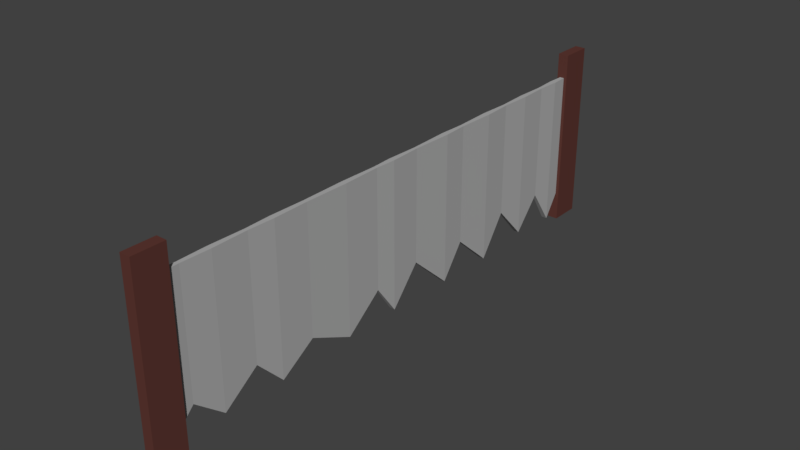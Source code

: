 # Source: Saw.blend  (saved by Blender 2.77.0; exported with 4.5.12 LTS)
import bpy
from mathutils import Matrix  # noqa: F401  (used for matrix-valued properties, if any)

bpy.ops.wm.read_factory_settings(use_empty=True)
scene = bpy.context.scene
scene.name = 'Scene'

# ---- collections
col_collection_1 = bpy.data.collections.new('Collection 1'); scene.collection.children.link(col_collection_1)

# ---- materials (node trees are filled in below, after node groups)
mat_saw_handle = bpy.data.materials.new('Saw Handle')
mat_saw_handle.alpha_threshold = 0.0
mat_saw_handle.use_transparent_shadow = False
mat_saw_handle.diffuse_color = (0.1149, 0.04009, 0.03228, 1.0)
mat_saw_handle.roughness = 0.5
mat_saw_handle.specular_intensity = 0.0
mat_blade = bpy.data.materials.new('Blade')
mat_blade.alpha_threshold = 0.0
mat_blade.use_transparent_shadow = False
mat_blade.diffuse_color = (0.42, 0.42, 0.42, 1.0)
mat_blade.roughness = 0.5
mat_blade.specular_intensity = 0.0

# ---- material node trees

# ---- world
world_world = bpy.data.worlds.new('World'); scene.world = world_world
world_world.color = (0.05088, 0.05088, 0.05088)
world_world.use_sun_shadow = False
world_world.sun_shadow_jitter_overblur = 0.0
world_world.cycles.sampling_method = 'MANUAL'

# ---- meshes
me_cube_003 = bpy.data.meshes.new('Cube.003')
me_cube_003.from_pydata([(-1.0, 16.04, -1.0), (-1.0, 16.04, 1.0), (-1.0, 18.04, -1.0), (-1.0, 18.04, 1.0), (1.0, 16.04, -1.0), (1.0, 16.04, 1.0), (1.0, 18.04, -1.0), (1.0, 18.04, 1.0), (-1.0, -18.42, -1.0), (-1.0, -18.42, 1.0), (-1.0, -16.42, -1.0), (-1.0, -16.42, 1.0), (1.0, -18.42, -1.0), (1.0, -18.42, 1.0), (1.0, -16.42, -1.0), (1.0, -16.42, 1.0), (-0.5248, -17.4, -0.8874), (-0.5248, -17.4, 0.7335), (-0.3536, -15.72, -0.5979), (-0.3536, -15.72, 0.7335), (0.5248, -17.4, -0.8874), (0.5248, -17.4, 0.7335), (0.3536, -15.72, -0.5979), (0.3536, -15.72, 0.7335), (0.5138, -13.85, -0.8688), (0.5138, -13.85, 0.7335), (-0.5138, -13.85, -0.8688), (-0.5138, -13.85, 0.7335), (0.3484, -11.55, -0.5892), (-0.3484, -11.55, -0.5892), (-0.3484, -11.55, 0.7335), (0.3484, -11.55, 0.7335), (0.5325, -9.848, -0.9004), (-0.5325, -9.848, -0.9004), (-0.5325, -9.848, 0.7335), (0.5325, -9.848, 0.7335), (0.3865, -7.548, -0.6536), (-0.3865, -7.548, -0.6536), (-0.3865, -7.548, 0.7335), (0.3865, -7.548, 0.7335), (0.5224, -4.693, -0.8834), (-0.5224, -4.693, -0.8834), (-0.5224, -4.693, 0.7335), (0.5224, -4.693, 0.7335), (0.3332, -2.235, -0.5633), (-0.3332, -2.235, -0.5633), (-0.3332, -2.235, 0.7335), (0.3332, -2.235, 0.7335), (0.5253, -0.8864, -0.8882), (-0.5253, -0.8864, -0.8882), (-0.5253, -0.8864, 0.7335), (0.5253, -0.8864, 0.7335), (0.2997, 1.136, -0.5067), (-0.2997, 1.136, -0.5067), (-0.2997, 1.136, 0.7335), (0.2997, 1.136, 0.7335), (0.5448, 3.793, -0.9212), (-0.5448, 3.793, -0.9212), (-0.5448, 3.793, 0.7335), (0.5448, 3.793, 0.7335), (0.3374, 5.379, -0.5706), (-0.3374, 5.379, -0.5706), (-0.3374, 5.379, 0.7335), (0.3374, 5.379, 0.7335), (0.5573, 7.798, -0.9423), (-0.5573, 7.798, -0.9423), (-0.5573, 7.798, 0.7335), (0.5573, 7.798, 0.7335), (0.3059, 9.661, -0.5172), (-0.3059, 9.661, -0.5172), (-0.3059, 9.661, 0.7335), (0.3059, 9.661, 0.7335), (0.5241, 11.64, -0.8861), (-0.5241, 11.64, -0.8861), (-0.5241, 11.64, 0.7335), (0.5241, 11.64, 0.7335), (0.3237, 13.51, -0.5473), (-0.3237, 13.51, -0.5473), (-0.3237, 13.51, 0.7335), (0.3237, 13.51, 0.7335), (0.551, 14.98, -0.9317), (-0.551, 14.98, -0.9317), (-0.551, 14.98, 0.7335), (0.551, 14.98, 0.7335), (0.3238, 16.6, -0.5475), (-0.3238, 16.6, -0.5475), (-0.3238, 16.6, 0.7335), (0.3238, 16.6, 0.7335)], [], [(1, 3, 2, 0), (3, 7, 6, 2), (7, 5, 4, 6), (5, 1, 0, 4), (0, 2, 6, 4), (5, 7, 3, 1), (9, 11, 10, 8), (11, 15, 14, 10), (15, 13, 12, 14), (13, 9, 8, 12), (8, 10, 14, 12), (13, 15, 11, 9), (17, 19, 18, 16), (22, 18, 26, 24), (23, 21, 20, 22), (21, 17, 16, 20), (16, 18, 22, 20), (21, 23, 19, 17), (25, 24, 28, 31), (19, 23, 25, 27), (18, 19, 27, 26), (23, 22, 24, 25), (29, 30, 34, 33), (27, 25, 31, 30), (26, 27, 30, 29), (24, 26, 29, 28), (32, 33, 37, 36), (28, 29, 33, 32), (31, 28, 32, 35), (30, 31, 35, 34), (39, 36, 40, 43), (35, 32, 36, 39), (34, 35, 39, 38), (33, 34, 38, 37), (41, 42, 46, 45), (38, 39, 43, 42), (37, 38, 42, 41), (36, 37, 41, 40), (47, 44, 48, 51), (40, 41, 45, 44), (43, 40, 44, 47), (42, 43, 47, 46), (50, 51, 55, 54), (46, 47, 51, 50), (45, 46, 50, 49), (44, 45, 49, 48), (53, 54, 58, 57), (49, 50, 54, 53), (48, 49, 53, 52), (51, 48, 52, 55), (59, 56, 60, 63), (52, 53, 57, 56), (55, 52, 56, 59), (54, 55, 59, 58), (61, 62, 66, 65), (58, 59, 63, 62), (57, 58, 62, 61), (56, 57, 61, 60), (65, 66, 70, 69), (60, 61, 65, 64), (63, 60, 64, 67), (62, 63, 67, 66), (71, 68, 72, 75), (64, 65, 69, 68), (67, 64, 68, 71), (66, 67, 71, 70), (73, 74, 78, 77), (70, 71, 75, 74), (69, 70, 74, 73), (68, 69, 73, 72), (76, 77, 81, 80), (72, 73, 77, 76), (75, 72, 76, 79), (74, 75, 79, 78), (83, 80, 84, 87), (79, 76, 80, 83), (78, 79, 83, 82), (77, 78, 82, 81), (86, 87, 84, 85), (82, 83, 87, 86), (81, 82, 86, 85), (80, 81, 85, 84)])
me_cube_003.polygons.foreach_set('material_index', [0, 0, 0, 0, 0, 0, 0, 0, 0, 0, 0, 0, 1, 1, 1, 1, 1, 1, 1, 1, 1, 1, 1, 1, 1, 1, 1, 1, 1, 1, 1, 1, 1, 1, 1, 1, 1, 1, 1, 1, 1, 1, 1, 1, 1, 1, 1, 1, 1, 1, 1, 1, 1, 1, 1, 1, 1, 1, 1, 1, 1, 1, 1, 1, 1, 1, 1, 1, 1, 1, 1, 1, 1, 1, 1, 1, 1, 1, 1, 1, 1, 1])
me_cube_003.materials.append(mat_saw_handle)
me_cube_003.materials.append(mat_blade)
me_cube_003.use_remesh_preserve_volume = False
me_cube_003.use_remesh_preserve_attributes = False
me_cube_003.use_mirror_vertex_groups = False
me_cube_003.update()

# ---- objects
ob_cube_002 = bpy.data.objects.new('Cube.002', me_cube_003)

# ---- transforms, parenting, visibility, modifiers, constraints
ob_cube_002.location = (0.0, 0.0, 3.053e-09)
ob_cube_002.scale = (0.0655, 0.1952, 1.127)
ob_cube_002.lineart.crease_threshold = 0.0

# ---- collection membership
col_collection_1.objects.link(ob_cube_002)

# ---- scene / render settings (as saved in the file)
scene.frame_start = 1; scene.frame_end = 250; scene.frame_set(1)
scene.render.engine = 'BLENDER_EEVEE_NEXT'
scene.render.resolution_percentage = 50
scene.render.dither_intensity = 0.0
scene.cycles.use_denoising = False
scene.cycles.samples = 128
scene.cycles.sampling_pattern = 'TABULATED_SOBOL'
scene.cycles.light_sampling_threshold = 0.0
scene.cycles.use_adaptive_sampling = False
scene.cycles.use_light_tree = False
scene.cycles.blur_glossy = 0.0
scene.cycles.sample_clamp_indirect = 0.0
scene.view_settings.view_transform = 'Standard'
bpy.context.view_layer.update()

# ---- added for rendering (the .blend has no active camera and no usable light): camera, sun
cam_auto = bpy.data.cameras.new('AutoCamera')
cam_auto.lens = 50.0
cam_auto.sensor_width = 36.0
cam_auto.clip_end = 1000.0
ob_auto_camera = bpy.data.objects.new('AutoCamera', cam_auto)
scene.collection.objects.link(ob_auto_camera)
ob_auto_camera.location = (6.90933, -8.32845, 5.52746)
ob_auto_camera.rotation_euler = (1.09748, -7.21219e-08, 0.694738)
scene.camera = ob_auto_camera
light_auto_sun = bpy.data.lights.new('AutoSun', 'SUN')
light_auto_sun.energy = 3.0
light_auto_sun.angle = 0.0523599
ob_auto_sun = bpy.data.objects.new('AutoSun', light_auto_sun)
scene.collection.objects.link(ob_auto_sun)
ob_auto_sun.rotation_euler = (0.872665, 0.174533, 0.523599)
bpy.context.view_layer.update()
